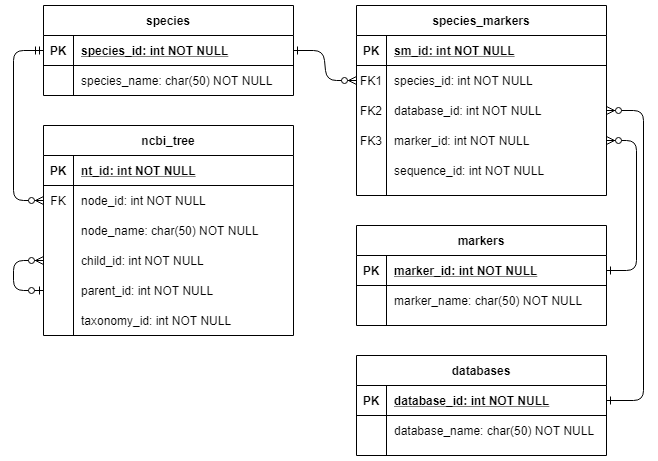

The diagram above was exported from draw.io. Its source (the exported page's mxGraphModel, read from the mxfile embedded in the PNG):
<mxGraphModel dx="1102" dy="980" grid="1" gridSize="10" guides="1" tooltips="1" connect="1" arrows="1" fold="1" page="1" pageScale="1" pageWidth="850" pageHeight="1100" math="0" shadow="0" extFonts="Permanent Marker^https://fonts.googleapis.com/css?family=Permanent+Marker">
  <root>
    <mxCell id="0" />
    <mxCell id="1" parent="0" />
    <mxCell id="C-vyLk0tnHw3VtMMgP7b-1" value="" style="edgeStyle=entityRelationEdgeStyle;endArrow=ERzeroToMany;startArrow=ERone;endFill=1;startFill=0;" parent="1" source="C-vyLk0tnHw3VtMMgP7b-24" target="C-vyLk0tnHw3VtMMgP7b-6" edge="1">
      <mxGeometry width="100" height="100" relative="1" as="geometry">
        <mxPoint x="160" y="895" as="sourcePoint" />
        <mxPoint x="260" y="795" as="targetPoint" />
      </mxGeometry>
    </mxCell>
    <mxCell id="C-vyLk0tnHw3VtMMgP7b-2" value="species_markers" style="shape=table;startSize=30;container=1;collapsible=1;childLayout=tableLayout;fixedRows=1;rowLines=0;fontStyle=1;align=center;resizeLast=1;" parent="1" vertex="1">
      <mxGeometry x="453" y="40" width="250" height="190" as="geometry">
        <mxRectangle x="650" y="40" width="130" height="30" as="alternateBounds" />
      </mxGeometry>
    </mxCell>
    <mxCell id="C-vyLk0tnHw3VtMMgP7b-3" value="" style="shape=partialRectangle;collapsible=0;dropTarget=0;pointerEvents=0;fillColor=none;points=[[0,0.5],[1,0.5]];portConstraint=eastwest;top=0;left=0;right=0;bottom=1;" parent="C-vyLk0tnHw3VtMMgP7b-2" vertex="1">
      <mxGeometry y="30" width="250" height="30" as="geometry" />
    </mxCell>
    <mxCell id="C-vyLk0tnHw3VtMMgP7b-4" value="PK" style="shape=partialRectangle;overflow=hidden;connectable=0;fillColor=none;top=0;left=0;bottom=0;right=0;fontStyle=1;" parent="C-vyLk0tnHw3VtMMgP7b-3" vertex="1">
      <mxGeometry width="30" height="30" as="geometry" />
    </mxCell>
    <mxCell id="C-vyLk0tnHw3VtMMgP7b-5" value="sm_id: int NOT NULL " style="shape=partialRectangle;overflow=hidden;connectable=0;fillColor=none;top=0;left=0;bottom=0;right=0;align=left;spacingLeft=6;fontStyle=5;" parent="C-vyLk0tnHw3VtMMgP7b-3" vertex="1">
      <mxGeometry x="30" width="220" height="30" as="geometry" />
    </mxCell>
    <mxCell id="C-vyLk0tnHw3VtMMgP7b-6" value="" style="shape=partialRectangle;collapsible=0;dropTarget=0;pointerEvents=0;fillColor=none;points=[[0,0.5],[1,0.5]];portConstraint=eastwest;top=0;left=0;right=0;bottom=0;" parent="C-vyLk0tnHw3VtMMgP7b-2" vertex="1">
      <mxGeometry y="60" width="250" height="30" as="geometry" />
    </mxCell>
    <mxCell id="C-vyLk0tnHw3VtMMgP7b-7" value="FK1" style="shape=partialRectangle;overflow=hidden;connectable=0;fillColor=none;top=0;left=0;bottom=0;right=0;" parent="C-vyLk0tnHw3VtMMgP7b-6" vertex="1">
      <mxGeometry width="30" height="30" as="geometry" />
    </mxCell>
    <mxCell id="C-vyLk0tnHw3VtMMgP7b-8" value="species_id: int NOT NULL" style="shape=partialRectangle;overflow=hidden;connectable=0;fillColor=none;top=0;left=0;bottom=0;right=0;align=left;spacingLeft=6;" parent="C-vyLk0tnHw3VtMMgP7b-6" vertex="1">
      <mxGeometry x="30" width="220" height="30" as="geometry" />
    </mxCell>
    <mxCell id="C-vyLk0tnHw3VtMMgP7b-9" value="" style="shape=partialRectangle;collapsible=0;dropTarget=0;pointerEvents=0;fillColor=none;points=[[0,0.5],[1,0.5]];portConstraint=eastwest;top=0;left=0;right=0;bottom=0;" parent="C-vyLk0tnHw3VtMMgP7b-2" vertex="1">
      <mxGeometry y="90" width="250" height="30" as="geometry" />
    </mxCell>
    <mxCell id="C-vyLk0tnHw3VtMMgP7b-10" value="FK2" style="shape=partialRectangle;overflow=hidden;connectable=0;fillColor=none;top=0;left=0;bottom=0;right=0;" parent="C-vyLk0tnHw3VtMMgP7b-9" vertex="1">
      <mxGeometry width="30" height="30" as="geometry" />
    </mxCell>
    <mxCell id="C-vyLk0tnHw3VtMMgP7b-11" value="database_id: int NOT NULL" style="shape=partialRectangle;overflow=hidden;connectable=0;fillColor=none;top=0;left=0;bottom=0;right=0;align=left;spacingLeft=6;" parent="C-vyLk0tnHw3VtMMgP7b-9" vertex="1">
      <mxGeometry x="30" width="220" height="30" as="geometry" />
    </mxCell>
    <mxCell id="V7HnAWPFKcrc_oLAmYpB-7" style="shape=partialRectangle;collapsible=0;dropTarget=0;pointerEvents=0;fillColor=none;points=[[0,0.5],[1,0.5]];portConstraint=eastwest;top=0;left=0;right=0;bottom=0;" parent="C-vyLk0tnHw3VtMMgP7b-2" vertex="1">
      <mxGeometry y="120" width="250" height="30" as="geometry" />
    </mxCell>
    <mxCell id="V7HnAWPFKcrc_oLAmYpB-8" value="FK3" style="shape=partialRectangle;overflow=hidden;connectable=0;fillColor=none;top=0;left=0;bottom=0;right=0;" parent="V7HnAWPFKcrc_oLAmYpB-7" vertex="1">
      <mxGeometry width="30" height="30" as="geometry" />
    </mxCell>
    <mxCell id="V7HnAWPFKcrc_oLAmYpB-9" value="marker_id: int NOT NULL" style="shape=partialRectangle;overflow=hidden;connectable=0;fillColor=none;top=0;left=0;bottom=0;right=0;align=left;spacingLeft=6;" parent="V7HnAWPFKcrc_oLAmYpB-7" vertex="1">
      <mxGeometry x="30" width="220" height="30" as="geometry" />
    </mxCell>
    <mxCell id="XtMl5YSQ1rAhIWzWZprI-1" style="shape=partialRectangle;collapsible=0;dropTarget=0;pointerEvents=0;fillColor=none;points=[[0,0.5],[1,0.5]];portConstraint=eastwest;top=0;left=0;right=0;bottom=0;" parent="C-vyLk0tnHw3VtMMgP7b-2" vertex="1">
      <mxGeometry y="150" width="250" height="30" as="geometry" />
    </mxCell>
    <mxCell id="XtMl5YSQ1rAhIWzWZprI-2" style="shape=partialRectangle;overflow=hidden;connectable=0;fillColor=none;top=0;left=0;bottom=0;right=0;" parent="XtMl5YSQ1rAhIWzWZprI-1" vertex="1">
      <mxGeometry width="30" height="30" as="geometry" />
    </mxCell>
    <mxCell id="XtMl5YSQ1rAhIWzWZprI-3" value="sequence_id: int NOT NULL" style="shape=partialRectangle;overflow=hidden;connectable=0;fillColor=none;top=0;left=0;bottom=0;right=0;align=left;spacingLeft=6;" parent="XtMl5YSQ1rAhIWzWZprI-1" vertex="1">
      <mxGeometry x="30" width="220" height="30" as="geometry" />
    </mxCell>
    <mxCell id="C-vyLk0tnHw3VtMMgP7b-13" value="markers" style="shape=table;startSize=30;container=1;collapsible=1;childLayout=tableLayout;fixedRows=1;rowLines=0;fontStyle=1;align=center;resizeLast=1;" parent="1" vertex="1">
      <mxGeometry x="453" y="260" width="250" height="100" as="geometry">
        <mxRectangle x="650" y="260" width="80" height="30" as="alternateBounds" />
      </mxGeometry>
    </mxCell>
    <mxCell id="C-vyLk0tnHw3VtMMgP7b-14" value="" style="shape=partialRectangle;collapsible=0;dropTarget=0;pointerEvents=0;fillColor=none;points=[[0,0.5],[1,0.5]];portConstraint=eastwest;top=0;left=0;right=0;bottom=1;" parent="C-vyLk0tnHw3VtMMgP7b-13" vertex="1">
      <mxGeometry y="30" width="250" height="30" as="geometry" />
    </mxCell>
    <mxCell id="C-vyLk0tnHw3VtMMgP7b-15" value="PK" style="shape=partialRectangle;overflow=hidden;connectable=0;fillColor=none;top=0;left=0;bottom=0;right=0;fontStyle=1;" parent="C-vyLk0tnHw3VtMMgP7b-14" vertex="1">
      <mxGeometry width="30" height="30" as="geometry" />
    </mxCell>
    <mxCell id="C-vyLk0tnHw3VtMMgP7b-16" value="marker_id: int NOT NULL " style="shape=partialRectangle;overflow=hidden;connectable=0;fillColor=none;top=0;left=0;bottom=0;right=0;align=left;spacingLeft=6;fontStyle=5;" parent="C-vyLk0tnHw3VtMMgP7b-14" vertex="1">
      <mxGeometry x="30" width="220" height="30" as="geometry" />
    </mxCell>
    <mxCell id="C-vyLk0tnHw3VtMMgP7b-17" value="" style="shape=partialRectangle;collapsible=0;dropTarget=0;pointerEvents=0;fillColor=none;points=[[0,0.5],[1,0.5]];portConstraint=eastwest;top=0;left=0;right=0;bottom=0;" parent="C-vyLk0tnHw3VtMMgP7b-13" vertex="1">
      <mxGeometry y="60" width="250" height="30" as="geometry" />
    </mxCell>
    <mxCell id="C-vyLk0tnHw3VtMMgP7b-18" value="" style="shape=partialRectangle;overflow=hidden;connectable=0;fillColor=none;top=0;left=0;bottom=0;right=0;" parent="C-vyLk0tnHw3VtMMgP7b-17" vertex="1">
      <mxGeometry width="30" height="30" as="geometry" />
    </mxCell>
    <mxCell id="C-vyLk0tnHw3VtMMgP7b-19" value="marker_name: char(50) NOT NULL" style="shape=partialRectangle;overflow=hidden;connectable=0;fillColor=none;top=0;left=0;bottom=0;right=0;align=left;spacingLeft=6;" parent="C-vyLk0tnHw3VtMMgP7b-17" vertex="1">
      <mxGeometry x="30" width="220" height="30" as="geometry" />
    </mxCell>
    <mxCell id="C-vyLk0tnHw3VtMMgP7b-23" value="species" style="shape=table;startSize=30;container=1;collapsible=1;childLayout=tableLayout;fixedRows=1;rowLines=0;fontStyle=1;align=center;resizeLast=1;" parent="1" vertex="1">
      <mxGeometry x="140" y="40" width="250" height="90" as="geometry">
        <mxRectangle x="337" y="40" width="80" height="30" as="alternateBounds" />
      </mxGeometry>
    </mxCell>
    <mxCell id="C-vyLk0tnHw3VtMMgP7b-24" value="" style="shape=partialRectangle;collapsible=0;dropTarget=0;pointerEvents=0;fillColor=none;points=[[0,0.5],[1,0.5]];portConstraint=eastwest;top=0;left=0;right=0;bottom=1;" parent="C-vyLk0tnHw3VtMMgP7b-23" vertex="1">
      <mxGeometry y="30" width="250" height="30" as="geometry" />
    </mxCell>
    <mxCell id="C-vyLk0tnHw3VtMMgP7b-25" value="PK" style="shape=partialRectangle;overflow=hidden;connectable=0;fillColor=none;top=0;left=0;bottom=0;right=0;fontStyle=1;" parent="C-vyLk0tnHw3VtMMgP7b-24" vertex="1">
      <mxGeometry width="30" height="30" as="geometry" />
    </mxCell>
    <mxCell id="C-vyLk0tnHw3VtMMgP7b-26" value="species_id: int NOT NULL " style="shape=partialRectangle;overflow=hidden;connectable=0;fillColor=none;top=0;left=0;bottom=0;right=0;align=left;spacingLeft=6;fontStyle=5;" parent="C-vyLk0tnHw3VtMMgP7b-24" vertex="1">
      <mxGeometry x="30" width="220" height="30" as="geometry" />
    </mxCell>
    <mxCell id="C-vyLk0tnHw3VtMMgP7b-27" value="" style="shape=partialRectangle;collapsible=0;dropTarget=0;pointerEvents=0;fillColor=none;points=[[0,0.5],[1,0.5]];portConstraint=eastwest;top=0;left=0;right=0;bottom=0;" parent="C-vyLk0tnHw3VtMMgP7b-23" vertex="1">
      <mxGeometry y="60" width="250" height="30" as="geometry" />
    </mxCell>
    <mxCell id="C-vyLk0tnHw3VtMMgP7b-28" value="" style="shape=partialRectangle;overflow=hidden;connectable=0;fillColor=none;top=0;left=0;bottom=0;right=0;" parent="C-vyLk0tnHw3VtMMgP7b-27" vertex="1">
      <mxGeometry width="30" height="30" as="geometry" />
    </mxCell>
    <mxCell id="C-vyLk0tnHw3VtMMgP7b-29" value="species_name: char(50) NOT NULL" style="shape=partialRectangle;overflow=hidden;connectable=0;fillColor=none;top=0;left=0;bottom=0;right=0;align=left;spacingLeft=6;" parent="C-vyLk0tnHw3VtMMgP7b-27" vertex="1">
      <mxGeometry x="30" width="220" height="30" as="geometry" />
    </mxCell>
    <mxCell id="qElv5Wa-GQdHXjNoRgUf-4" value="ncbi_tree" style="shape=table;startSize=30;container=1;collapsible=1;childLayout=tableLayout;fixedRows=1;rowLines=0;fontStyle=1;align=center;resizeLast=1;" parent="1" vertex="1">
      <mxGeometry x="140" y="160" width="250" height="210" as="geometry">
        <mxRectangle x="337" y="190" width="90" height="30" as="alternateBounds" />
      </mxGeometry>
    </mxCell>
    <mxCell id="qElv5Wa-GQdHXjNoRgUf-5" value="" style="shape=partialRectangle;collapsible=0;dropTarget=0;pointerEvents=0;fillColor=none;points=[[0,0.5],[1,0.5]];portConstraint=eastwest;top=0;left=0;right=0;bottom=1;" parent="qElv5Wa-GQdHXjNoRgUf-4" vertex="1">
      <mxGeometry y="30" width="250" height="30" as="geometry" />
    </mxCell>
    <mxCell id="qElv5Wa-GQdHXjNoRgUf-6" value="PK" style="shape=partialRectangle;overflow=hidden;connectable=0;fillColor=none;top=0;left=0;bottom=0;right=0;fontStyle=1;" parent="qElv5Wa-GQdHXjNoRgUf-5" vertex="1">
      <mxGeometry width="30" height="30" as="geometry" />
    </mxCell>
    <mxCell id="qElv5Wa-GQdHXjNoRgUf-7" value="nt_id: int NOT NULL " style="shape=partialRectangle;overflow=hidden;connectable=0;fillColor=none;top=0;left=0;bottom=0;right=0;align=left;spacingLeft=6;fontStyle=5;" parent="qElv5Wa-GQdHXjNoRgUf-5" vertex="1">
      <mxGeometry x="30" width="220" height="30" as="geometry" />
    </mxCell>
    <mxCell id="EaYB-KqClJA51Ov-omMx-4" style="shape=partialRectangle;collapsible=0;dropTarget=0;pointerEvents=0;fillColor=none;points=[[0,0.5],[1,0.5]];portConstraint=eastwest;top=0;left=0;right=0;bottom=0;" vertex="1" parent="qElv5Wa-GQdHXjNoRgUf-4">
      <mxGeometry y="60" width="250" height="30" as="geometry" />
    </mxCell>
    <mxCell id="EaYB-KqClJA51Ov-omMx-5" value="FK" style="shape=partialRectangle;overflow=hidden;connectable=0;fillColor=none;top=0;left=0;bottom=0;right=0;" vertex="1" parent="EaYB-KqClJA51Ov-omMx-4">
      <mxGeometry width="30" height="30" as="geometry" />
    </mxCell>
    <mxCell id="EaYB-KqClJA51Ov-omMx-6" value="node_id: int NOT NULL" style="shape=partialRectangle;overflow=hidden;connectable=0;fillColor=none;top=0;left=0;bottom=0;right=0;align=left;spacingLeft=6;" vertex="1" parent="EaYB-KqClJA51Ov-omMx-4">
      <mxGeometry x="30" width="220" height="30" as="geometry" />
    </mxCell>
    <mxCell id="qElv5Wa-GQdHXjNoRgUf-8" value="" style="shape=partialRectangle;collapsible=0;dropTarget=0;pointerEvents=0;fillColor=none;points=[[0,0.5],[1,0.5]];portConstraint=eastwest;top=0;left=0;right=0;bottom=0;" parent="qElv5Wa-GQdHXjNoRgUf-4" vertex="1">
      <mxGeometry y="90" width="250" height="30" as="geometry" />
    </mxCell>
    <mxCell id="qElv5Wa-GQdHXjNoRgUf-9" value="" style="shape=partialRectangle;overflow=hidden;connectable=0;fillColor=none;top=0;left=0;bottom=0;right=0;" parent="qElv5Wa-GQdHXjNoRgUf-8" vertex="1">
      <mxGeometry width="30" height="30" as="geometry" />
    </mxCell>
    <mxCell id="qElv5Wa-GQdHXjNoRgUf-10" value="node_name: char(50) NOT NULL" style="shape=partialRectangle;overflow=hidden;connectable=0;fillColor=none;top=0;left=0;bottom=0;right=0;align=left;spacingLeft=6;" parent="qElv5Wa-GQdHXjNoRgUf-8" vertex="1">
      <mxGeometry x="30" width="220" height="30" as="geometry" />
    </mxCell>
    <mxCell id="qElv5Wa-GQdHXjNoRgUf-11" value="" style="shape=partialRectangle;collapsible=0;dropTarget=0;pointerEvents=0;fillColor=none;points=[[0,0.5],[1,0.5]];portConstraint=eastwest;top=0;left=0;right=0;bottom=0;" parent="qElv5Wa-GQdHXjNoRgUf-4" vertex="1">
      <mxGeometry y="120" width="250" height="30" as="geometry" />
    </mxCell>
    <mxCell id="qElv5Wa-GQdHXjNoRgUf-12" value="" style="shape=partialRectangle;overflow=hidden;connectable=0;fillColor=none;top=0;left=0;bottom=0;right=0;" parent="qElv5Wa-GQdHXjNoRgUf-11" vertex="1">
      <mxGeometry width="30" height="30" as="geometry" />
    </mxCell>
    <mxCell id="qElv5Wa-GQdHXjNoRgUf-13" value="child_id: int NOT NULL" style="shape=partialRectangle;overflow=hidden;connectable=0;fillColor=none;top=0;left=0;bottom=0;right=0;align=left;spacingLeft=6;" parent="qElv5Wa-GQdHXjNoRgUf-11" vertex="1">
      <mxGeometry x="30" width="220" height="30" as="geometry" />
    </mxCell>
    <mxCell id="V7HnAWPFKcrc_oLAmYpB-13" style="shape=partialRectangle;collapsible=0;dropTarget=0;pointerEvents=0;fillColor=none;points=[[0,0.5],[1,0.5]];portConstraint=eastwest;top=0;left=0;right=0;bottom=0;" parent="qElv5Wa-GQdHXjNoRgUf-4" vertex="1">
      <mxGeometry y="150" width="250" height="30" as="geometry" />
    </mxCell>
    <mxCell id="V7HnAWPFKcrc_oLAmYpB-14" value="" style="shape=partialRectangle;overflow=hidden;connectable=0;fillColor=none;top=0;left=0;bottom=0;right=0;" parent="V7HnAWPFKcrc_oLAmYpB-13" vertex="1">
      <mxGeometry width="30" height="30" as="geometry" />
    </mxCell>
    <mxCell id="V7HnAWPFKcrc_oLAmYpB-15" value="parent_id: int NOT NULL" style="shape=partialRectangle;overflow=hidden;connectable=0;fillColor=none;top=0;left=0;bottom=0;right=0;align=left;spacingLeft=6;" parent="V7HnAWPFKcrc_oLAmYpB-13" vertex="1">
      <mxGeometry x="30" width="220" height="30" as="geometry" />
    </mxCell>
    <mxCell id="ETXyRLkqhOxh2NWbRHNg-7" style="shape=partialRectangle;collapsible=0;dropTarget=0;pointerEvents=0;fillColor=none;points=[[0,0.5],[1,0.5]];portConstraint=eastwest;top=0;left=0;right=0;bottom=0;" parent="qElv5Wa-GQdHXjNoRgUf-4" vertex="1">
      <mxGeometry y="180" width="250" height="30" as="geometry" />
    </mxCell>
    <mxCell id="ETXyRLkqhOxh2NWbRHNg-8" style="shape=partialRectangle;overflow=hidden;connectable=0;fillColor=none;top=0;left=0;bottom=0;right=0;" parent="ETXyRLkqhOxh2NWbRHNg-7" vertex="1">
      <mxGeometry width="30" height="30" as="geometry" />
    </mxCell>
    <mxCell id="ETXyRLkqhOxh2NWbRHNg-9" value="taxonomy_id: int NOT NULL" style="shape=partialRectangle;overflow=hidden;connectable=0;fillColor=none;top=0;left=0;bottom=0;right=0;align=left;spacingLeft=6;" parent="ETXyRLkqhOxh2NWbRHNg-7" vertex="1">
      <mxGeometry x="30" width="220" height="30" as="geometry" />
    </mxCell>
    <mxCell id="ETXyRLkqhOxh2NWbRHNg-3" value="" style="fontSize=12;html=1;endArrow=ERzeroToMany;startArrow=ERzeroToOne;edgeStyle=elbowEdgeStyle;exitX=0;exitY=0.5;exitDx=0;exitDy=0;entryX=0;entryY=0.5;entryDx=0;entryDy=0;" parent="qElv5Wa-GQdHXjNoRgUf-4" source="V7HnAWPFKcrc_oLAmYpB-13" edge="1" target="qElv5Wa-GQdHXjNoRgUf-11">
      <mxGeometry width="100" height="100" relative="1" as="geometry">
        <mxPoint x="-50" y="180" as="sourcePoint" />
        <mxPoint y="105" as="targetPoint" />
        <Array as="points">
          <mxPoint x="-30" y="120" />
          <mxPoint x="-20" y="120" />
        </Array>
      </mxGeometry>
    </mxCell>
    <mxCell id="XtMl5YSQ1rAhIWzWZprI-19" value="" style="edgeStyle=entityRelationEdgeStyle;endArrow=ERzeroToMany;startArrow=ERone;endFill=1;startFill=0;entryX=1;entryY=0.5;entryDx=0;entryDy=0;exitX=1;exitY=0.5;exitDx=0;exitDy=0;" parent="1" source="C-vyLk0tnHw3VtMMgP7b-14" target="V7HnAWPFKcrc_oLAmYpB-7" edge="1">
      <mxGeometry width="100" height="100" relative="1" as="geometry">
        <mxPoint x="713" y="495" as="sourcePoint" />
        <mxPoint x="713" y="195" as="targetPoint" />
      </mxGeometry>
    </mxCell>
    <mxCell id="XtMl5YSQ1rAhIWzWZprI-24" value="databases" style="shape=table;startSize=30;container=1;collapsible=1;childLayout=tableLayout;fixedRows=1;rowLines=0;fontStyle=1;align=center;resizeLast=1;" parent="1" vertex="1">
      <mxGeometry x="453" y="390" width="250" height="100" as="geometry">
        <mxRectangle x="650" y="390" width="80" height="30" as="alternateBounds" />
      </mxGeometry>
    </mxCell>
    <mxCell id="XtMl5YSQ1rAhIWzWZprI-25" value="" style="shape=partialRectangle;collapsible=0;dropTarget=0;pointerEvents=0;fillColor=none;points=[[0,0.5],[1,0.5]];portConstraint=eastwest;top=0;left=0;right=0;bottom=1;" parent="XtMl5YSQ1rAhIWzWZprI-24" vertex="1">
      <mxGeometry y="30" width="250" height="30" as="geometry" />
    </mxCell>
    <mxCell id="XtMl5YSQ1rAhIWzWZprI-26" value="PK" style="shape=partialRectangle;overflow=hidden;connectable=0;fillColor=none;top=0;left=0;bottom=0;right=0;fontStyle=1;" parent="XtMl5YSQ1rAhIWzWZprI-25" vertex="1">
      <mxGeometry width="30" height="30" as="geometry" />
    </mxCell>
    <mxCell id="XtMl5YSQ1rAhIWzWZprI-27" value="database_id: int NOT NULL " style="shape=partialRectangle;overflow=hidden;connectable=0;fillColor=none;top=0;left=0;bottom=0;right=0;align=left;spacingLeft=6;fontStyle=5;" parent="XtMl5YSQ1rAhIWzWZprI-25" vertex="1">
      <mxGeometry x="30" width="220" height="30" as="geometry" />
    </mxCell>
    <mxCell id="XtMl5YSQ1rAhIWzWZprI-28" value="" style="shape=partialRectangle;collapsible=0;dropTarget=0;pointerEvents=0;fillColor=none;points=[[0,0.5],[1,0.5]];portConstraint=eastwest;top=0;left=0;right=0;bottom=0;" parent="XtMl5YSQ1rAhIWzWZprI-24" vertex="1">
      <mxGeometry y="60" width="250" height="30" as="geometry" />
    </mxCell>
    <mxCell id="XtMl5YSQ1rAhIWzWZprI-29" value="" style="shape=partialRectangle;overflow=hidden;connectable=0;fillColor=none;top=0;left=0;bottom=0;right=0;" parent="XtMl5YSQ1rAhIWzWZprI-28" vertex="1">
      <mxGeometry width="30" height="30" as="geometry" />
    </mxCell>
    <mxCell id="XtMl5YSQ1rAhIWzWZprI-30" value="database_name: char(50) NOT NULL" style="shape=partialRectangle;overflow=hidden;connectable=0;fillColor=none;top=0;left=0;bottom=0;right=0;align=left;spacingLeft=6;" parent="XtMl5YSQ1rAhIWzWZprI-28" vertex="1">
      <mxGeometry x="30" width="220" height="30" as="geometry" />
    </mxCell>
    <mxCell id="XtMl5YSQ1rAhIWzWZprI-33" value="" style="edgeStyle=elbowEdgeStyle;endArrow=ERzeroToMany;startArrow=ERone;endFill=1;startFill=0;entryX=1;entryY=0.5;entryDx=0;entryDy=0;exitX=1;exitY=0.5;exitDx=0;exitDy=0;elbow=vertical;" parent="1" source="XtMl5YSQ1rAhIWzWZprI-25" target="C-vyLk0tnHw3VtMMgP7b-9" edge="1">
      <mxGeometry width="100" height="100" relative="1" as="geometry">
        <mxPoint x="720" y="435" as="sourcePoint" />
        <mxPoint x="813" y="220" as="targetPoint" />
        <Array as="points">
          <mxPoint x="740" y="290" />
        </Array>
      </mxGeometry>
    </mxCell>
    <mxCell id="ETXyRLkqhOxh2NWbRHNg-6" value="" style="edgeStyle=elbowEdgeStyle;fontSize=12;html=1;endArrow=ERzeroToMany;startArrow=ERmandOne;exitX=0;exitY=0.5;exitDx=0;exitDy=0;endFill=1;" parent="1" source="C-vyLk0tnHw3VtMMgP7b-24" target="EaYB-KqClJA51Ov-omMx-4" edge="1">
      <mxGeometry width="100" height="100" relative="1" as="geometry">
        <mxPoint x="120" y="110" as="sourcePoint" />
        <mxPoint x="90" y="230" as="targetPoint" />
        <Array as="points">
          <mxPoint x="110" y="160" />
        </Array>
      </mxGeometry>
    </mxCell>
  </root>
</mxGraphModel>